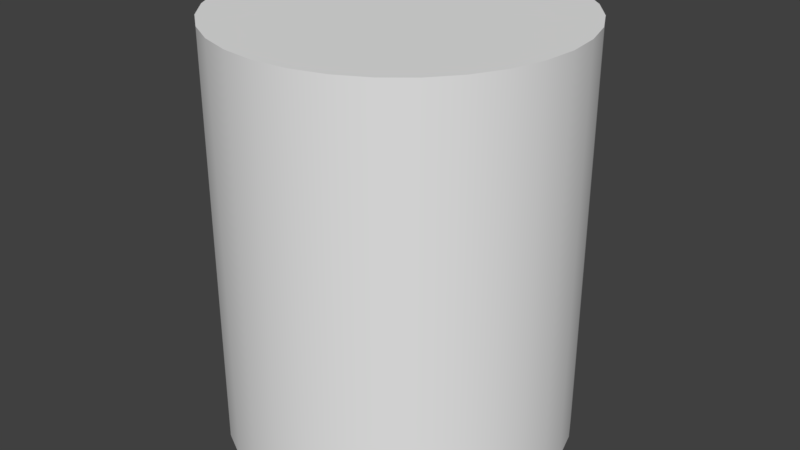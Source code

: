 # Source: RevolvingJoint.blend  (saved by Blender 2.79.0; exported with 4.5.12 LTS)
import bpy
from mathutils import Matrix  # noqa: F401  (used for matrix-valued properties, if any)

bpy.ops.wm.read_factory_settings(use_empty=True)
scene = bpy.context.scene
scene.name = 'Scene'

# ---- collections
col_collection_1 = bpy.data.collections.new('Collection 1'); scene.collection.children.link(col_collection_1)

# ---- materials (node trees are filled in below, after node groups)
mat_mat_joint = bpy.data.materials.new('mat_joint')
mat_mat_joint.alpha_threshold = 0.0
mat_mat_joint.use_transparent_shadow = False
mat_mat_joint.roughness = 0.5

# ---- material node trees

# ---- world
world_world = bpy.data.worlds.new('World'); scene.world = world_world
world_world.color = (0.05088, 0.05088, 0.05088)
world_world.use_sun_shadow = False
world_world.sun_shadow_jitter_overblur = 0.0
world_world.cycles.sampling_method = 'MANUAL'

# ---- meshes
me_cylinder_006 = bpy.data.meshes.new('Cylinder.006')
me_cylinder_006.from_pydata([(8.882e-16, -0.1378, -0.1156), (8.882e-16, 0.1378, -0.1156), (0.02254, -0.1378, -0.1133), (0.02254, 0.1378, -0.1133), (0.04422, -0.1378, -0.1068), (0.04422, 0.1378, -0.1068), (0.0642, -0.1378, -0.09608), (0.0642, 0.1378, -0.09608), (0.08171, -0.1378, -0.08171), (0.08171, 0.1378, -0.08171), (0.09608, -0.1378, -0.0642), (0.09608, 0.1378, -0.0642), (0.1068, -0.1378, -0.04422), (0.1068, 0.1378, -0.04422), (0.1133, -0.1378, -0.02254), (0.1133, 0.1378, -0.02254), (0.1156, -0.1378, 5.96e-08), (0.1156, 0.1378, 0.0), (0.1133, -0.1378, 0.02254), (0.1133, 0.1378, 0.02254), (0.1068, -0.1378, 0.04422), (0.1068, 0.1378, 0.04422), (0.09608, -0.1378, 0.0642), (0.09608, 0.1378, 0.0642), (0.08171, -0.1378, 0.08171), (0.08171, 0.1378, 0.08171), (0.0642, -0.1378, 0.09608), (0.0642, 0.1378, 0.09608), (0.04422, -0.1378, 0.1068), (0.04422, 0.1378, 0.1068), (0.02254, -0.1378, 0.1133), (0.02254, 0.1378, 0.1133), (-3.765e-08, -0.1378, 0.1156), (-3.765e-08, 0.1378, 0.1156), (-0.02254, -0.1378, 0.1133), (-0.02254, 0.1378, 0.1133), (-0.04422, -0.1378, 0.1068), (-0.04422, 0.1378, 0.1068), (-0.0642, -0.1378, 0.09608), (-0.0642, 0.1378, 0.09608), (-0.08171, -0.1378, 0.08171), (-0.08171, 0.1378, 0.08171), (-0.09608, -0.1378, 0.0642), (-0.09608, 0.1378, 0.0642), (-0.1068, -0.1378, 0.04422), (-0.1068, 0.1378, 0.04422), (-0.1133, -0.1378, 0.02254), (-0.1133, 0.1378, 0.02254), (-0.1156, -0.1378, -4.47e-08), (-0.1156, 0.1378, -1.043e-07), (-0.1133, -0.1378, -0.02254), (-0.1133, 0.1378, -0.02254), (-0.1068, -0.1378, -0.04422), (-0.1068, 0.1378, -0.04422), (-0.09608, -0.1378, -0.0642), (-0.09608, 0.1378, -0.0642), (-0.08171, -0.1378, -0.08171), (-0.08171, 0.1378, -0.08171), (-0.0642, -0.1378, -0.09608), (-0.0642, 0.1378, -0.09608), (-0.04422, -0.1378, -0.1068), (-0.04422, 0.1378, -0.1068), (-0.02254, -0.1378, -0.1133), (-0.02254, 0.1378, -0.1133), (8.882e-16, -0.1378, -0.1156), (0.02254, -0.1378, -0.1133), (0.02254, 0.1378, -0.1133), (8.882e-16, 0.1378, -0.1156), (0.04422, -0.1378, -0.1068), (0.04422, 0.1378, -0.1068), (0.0642, -0.1378, -0.09608), (0.0642, 0.1378, -0.09608), (0.08171, -0.1378, -0.08171), (0.08171, 0.1378, -0.08171), (0.09608, -0.1378, -0.0642), (0.09608, 0.1378, -0.0642), (0.1068, -0.1378, -0.04422), (0.1068, 0.1378, -0.04422), (0.1133, -0.1378, -0.02254), (0.1133, 0.1378, -0.02254), (0.1156, -0.1378, 5.96e-08), (0.1156, 0.1378, 0.0), (0.1133, -0.1378, 0.02254), (0.1133, 0.1378, 0.02254), (0.1068, -0.1378, 0.04422), (0.1068, 0.1378, 0.04422), (0.09608, -0.1378, 0.0642), (0.09608, 0.1378, 0.0642), (0.08171, -0.1378, 0.08171), (0.08171, 0.1378, 0.08171), (0.0642, -0.1378, 0.09608), (0.0642, 0.1378, 0.09608), (0.04422, -0.1378, 0.1068), (0.04422, 0.1378, 0.1068), (0.02254, -0.1378, 0.1133), (0.02254, 0.1378, 0.1133), (-3.765e-08, -0.1378, 0.1156), (-3.765e-08, 0.1378, 0.1156), (-0.02254, -0.1378, 0.1133), (-0.02254, 0.1378, 0.1133), (-0.04422, -0.1378, 0.1068), (-0.04422, 0.1378, 0.1068), (-0.0642, -0.1378, 0.09608), (-0.0642, 0.1378, 0.09608), (-0.08171, -0.1378, 0.08171), (-0.08171, 0.1378, 0.08171), (-0.09608, -0.1378, 0.0642), (-0.09608, 0.1378, 0.0642), (-0.1068, -0.1378, 0.04422), (-0.1068, 0.1378, 0.04422), (-0.1133, -0.1378, 0.02254), (-0.1133, 0.1378, 0.02254), (-0.1156, -0.1378, -4.47e-08), (-0.1156, 0.1378, -1.043e-07), (-0.1133, -0.1378, -0.02254), (-0.1133, 0.1378, -0.02254), (-0.1068, -0.1378, -0.04422), (-0.1068, 0.1378, -0.04422), (-0.09608, -0.1378, -0.0642), (-0.09608, 0.1378, -0.0642), (-0.08171, -0.1378, -0.08171), (-0.08171, 0.1378, -0.08171), (-0.0642, -0.1378, -0.09608), (-0.0642, 0.1378, -0.09608), (-0.04422, -0.1378, -0.1068), (-0.04422, 0.1378, -0.1068), (-0.02254, -0.1378, -0.1133), (-0.02254, 0.1378, -0.1133)], [], [(64, 67, 66, 65), (65, 66, 69, 68), (68, 69, 71, 70), (70, 71, 73, 72), (72, 73, 75, 74), (74, 75, 77, 76), (76, 77, 79, 78), (78, 79, 81, 80), (80, 81, 83, 82), (82, 83, 85, 84), (84, 85, 87, 86), (86, 87, 89, 88), (88, 89, 91, 90), (90, 91, 93, 92), (92, 93, 95, 94), (94, 95, 97, 96), (96, 97, 99, 98), (98, 99, 101, 100), (100, 101, 103, 102), (102, 103, 105, 104), (104, 105, 107, 106), (106, 107, 109, 108), (108, 109, 111, 110), (110, 111, 113, 112), (112, 113, 115, 114), (114, 115, 117, 116), (116, 117, 119, 118), (118, 119, 121, 120), (120, 121, 123, 122), (122, 123, 125, 124), (3, 1, 127, 61, 59, 57, 55, 53, 51, 49, 47, 45, 43, 41, 39, 37, 35, 33, 31, 29, 27, 25, 23, 21, 19, 17, 15, 13, 11, 9, 7, 5), (124, 125, 63, 126), (126, 63, 67, 64), (0, 2, 4, 6, 8, 10, 12, 14, 16, 18, 20, 22, 24, 26, 28, 30, 32, 34, 36, 38, 40, 42, 44, 46, 48, 50, 52, 54, 56, 58, 60, 62)])
me_cylinder_006.polygons.foreach_set('use_smooth', [True] * 34)
me_cylinder_006.materials.append(mat_mat_joint)
me_cylinder_006.use_remesh_preserve_volume = False
me_cylinder_006.use_remesh_preserve_attributes = False
me_cylinder_006.use_mirror_vertex_groups = False
me_cylinder_006.update()
me_cylinder_006.normals_split_custom_set([tuple(v) for v in zip(*[iter([8.15e-07, -2.094e-07, -1.0, 8.15e-07, -2.094e-07, -1.0, 0.1951, -1.92e-07, -0.9808, 0.1951, -1.92e-07, -0.9808, 0.1951, -1.92e-07, -0.9808, 0.1951, -1.92e-07, -0.9808, 0.3827, -1.888e-07, -0.9239, 0.3827, -1.888e-07, -0.9239, 0.3827, -1.888e-07, -0.9239, 0.3827, -1.888e-07, -0.9239, 0.5556, -1.764e-07, -0.8315, 0.5556, -1.764e-07, -0.8315, 0.5556, -1.764e-07, -0.8315, 0.5556, -1.764e-07, -0.8315, 0.7071, -1.523e-07, -0.7071, 0.7071, -1.523e-07, -0.7071, 0.7071, -1.523e-07, -0.7071, 0.7071, -1.523e-07, -0.7071, 0.8315, -1.111e-07, -0.5556, 0.8315, -1.111e-07, -0.5556, 0.8315, -1.111e-07, -0.5556, 0.8315, -1.111e-07, -0.5556, 0.9239, -8.139e-08, -0.3827, 0.9239, -8.139e-08, -0.3827, 0.9239, -8.139e-08, -0.3827, 0.9239, -8.139e-08, -0.3827, 0.9808, -4.863e-08, -0.1951, 0.9808, -4.863e-08, -0.1951, 0.9808, -4.863e-08, -0.1951, 0.9808, -4.863e-08, -0.1951, 1.0, 5.943e-10, -1.287e-07, 1.0, 5.943e-10, -1.239e-07, 1.0, 5.943e-10, -1.239e-07, 1.0, 5.943e-10, -1.287e-07, 0.9808, 2.405e-08, 0.1951, 0.9808, 2.405e-08, 0.1951, 0.9808, 2.405e-08, 0.1951, 0.9808, 2.405e-08, 0.1951, 0.9239, 5.76e-08, 0.3827, 0.9239, 5.76e-08, 0.3827, 0.9239, 5.76e-08, 0.3827, 0.9239, 5.76e-08, 0.3827, 0.8315, 1.05e-07, 0.5556, 0.8315, 1.05e-07, 0.5556, 0.8315, 1.05e-07, 0.5556, 0.8315, 1.05e-07, 0.5556, 0.7071, 1.455e-07, 0.7071, 0.7071, 1.455e-07, 0.7071, 0.7071, 1.455e-07, 0.7071, 0.7071, 1.455e-07, 0.7071, 0.5556, 1.826e-07, 0.8315, 0.5556, 1.826e-07, 0.8315, 0.5556, 1.826e-07, 0.8315, 0.5556, 1.826e-07, 0.8315, 0.3827, 2.009e-07, 0.9239, 0.3827, 2.009e-07, 0.9239, 0.3827, 2.009e-07, 0.9239, 0.3827, 2.009e-07, 0.9239, 0.1951, 2.189e-07, 0.9808, 0.1951, 2.189e-07, 0.9808, 0.1951, 2.189e-07, 0.9808, 0.1951, 2.189e-07, 0.9808, -1.763e-07, 2.164e-07, 1.0, -1.573e-07, 2.164e-07, 1.0, -1.573e-07, 2.164e-07, 1.0, -1.763e-07, 2.164e-07, 1.0, -0.1951, 1.994e-07, 0.9808, -0.1951, 1.994e-07, 0.9808, -0.1951, 1.994e-07, 0.9808, -0.1951, 1.994e-07, 0.9808, -0.3827, 2.057e-07, 0.9239, -0.3827, 2.057e-07, 0.9239, -0.3827, 2.057e-07, 0.9239, -0.3827, 2.057e-07, 0.9239, -0.5556, 1.903e-07, 0.8315, -0.5556, 1.903e-07, 0.8315, -0.5556, 1.903e-07, 0.8315, -0.5556, 1.903e-07, 0.8315, -0.7071, 1.516e-07, 0.7071, -0.7071, 1.516e-07, 0.7071, -0.7071, 1.516e-07, 0.7071, -0.7071, 1.516e-07, 0.7071, -0.8315, 1.125e-07, 0.5556, -0.8315, 1.125e-07, 0.5556, -0.8315, 1.125e-07, 0.5556, -0.8315, 1.125e-07, 0.5556, -0.9239, 8.139e-08, 0.3827, -0.9239, 8.139e-08, 0.3827, -0.9239, 8.139e-08, 0.3827, -0.9239, 8.139e-08, 0.3827, -0.9808, 4.863e-08, 0.1951, -0.9808, 4.863e-08, 0.1951, -0.9808, 4.863e-08, 0.1951, -0.9808, 4.863e-08, 0.1951, -1.0, -5.944e-10, -8.579e-07, -1.0, -5.944e-10, -8.245e-07, -1.0, -5.944e-10, -8.245e-07, -1.0, -5.944e-10, -8.579e-07, -0.9808, -2.405e-08, -0.1951, -0.9808, -2.405e-08, -0.1951, -0.9808, -2.405e-08, -0.1951, -0.9808, -2.405e-08, -0.1951, -0.9239, -5.76e-08, -0.3827, -0.9239, -5.76e-08, -0.3827, -0.9239, -5.76e-08, -0.3827, -0.9239, -5.76e-08, -0.3827, -0.8315, -1.05e-07, -0.5556, -0.8315, -1.05e-07, -0.5556, -0.8315, -1.05e-07, -0.5556, -0.8315, -1.05e-07, -0.5556, -0.7071, -1.371e-07, -0.7071, -0.7071, -1.371e-07, -0.7071, -0.7071, -1.371e-07, -0.7071, -0.7071, -1.371e-07, -0.7071, -0.5556, -1.633e-07, -0.8315, -0.5556, -1.633e-07, -0.8315, -0.5556, -1.633e-07, -0.8315, -0.5556, -1.633e-07, -0.8315, -0.3827, -1.957e-07, -0.9239, -0.3827, -1.957e-07, -0.9239, -6.332e-09, 1.0, -1.676e-07, -6.332e-09, 1.0, -1.676e-07, -6.332e-09, 1.0, -1.676e-07, -6.332e-09, 1.0, -1.676e-07, -6.332e-09, 1.0, -1.676e-07, -6.332e-09, 1.0, -1.676e-07, -6.332e-09, 1.0, -1.676e-07, -6.332e-09, 1.0, -1.676e-07, -6.332e-09, 1.0, -1.676e-07, -6.332e-09, 1.0, -1.676e-07, -6.332e-09, 1.0, -1.676e-07, -6.332e-09, 1.0, -1.676e-07, -6.332e-09, 1.0, -1.676e-07, -6.332e-09, 1.0, -1.676e-07, -6.332e-09, 1.0, -1.676e-07, -6.332e-09, 1.0, -1.676e-07, -6.332e-09, 1.0, -1.676e-07, -6.332e-09, 1.0, -1.676e-07, -6.332e-09, 1.0, -1.676e-07, -6.332e-09, 1.0, -1.676e-07, -6.332e-09, 1.0, -1.676e-07, -6.332e-09, 1.0, -1.676e-07, -6.332e-09, 1.0, -1.676e-07, -6.332e-09, 1.0, -1.676e-07, -6.332e-09, 1.0, -1.676e-07, -6.332e-09, 1.0, -1.676e-07, -6.332e-09, 1.0, -1.676e-07, -6.332e-09, 1.0, -1.676e-07, -6.332e-09, 1.0, -1.676e-07, -6.332e-09, 1.0, -1.676e-07, -6.332e-09, 1.0, -1.676e-07, -6.332e-09, 1.0, -1.676e-07, -0.3827, -1.957e-07, -0.9239, -0.3827, -1.957e-07, -0.9239, -0.1951, -2.244e-07, -0.9808, -0.1951, -2.244e-07, -0.9808, -0.1951, -2.244e-07, -0.9808, -0.1951, -2.244e-07, -0.9808, 8.15e-07, -2.094e-07, -1.0, 8.15e-07, -2.094e-07, -1.0, -6.659e-14, -1.0, 1.676e-07, -6.659e-14, -1.0, 1.676e-07, -6.659e-14, -1.0, 1.676e-07, -6.659e-14, -1.0, 1.676e-07, -6.659e-14, -1.0, 1.676e-07, -6.659e-14, -1.0, 1.676e-07, -6.659e-14, -1.0, 1.676e-07, -6.659e-14, -1.0, 1.676e-07, -6.659e-14, -1.0, 1.676e-07, -6.659e-14, -1.0, 1.676e-07, -6.659e-14, -1.0, 1.676e-07, -6.659e-14, -1.0, 1.676e-07, -6.659e-14, -1.0, 1.676e-07, -6.659e-14, -1.0, 1.676e-07, -6.659e-14, -1.0, 1.676e-07, -6.659e-14, -1.0, 1.676e-07, -6.659e-14, -1.0, 1.676e-07, -6.659e-14, -1.0, 1.676e-07, -6.659e-14, -1.0, 1.676e-07, -6.659e-14, -1.0, 1.676e-07, -6.659e-14, -1.0, 1.676e-07, -6.659e-14, -1.0, 1.676e-07, -6.659e-14, -1.0, 1.676e-07, -6.659e-14, -1.0, 1.676e-07, -6.659e-14, -1.0, 1.676e-07, -6.659e-14, -1.0, 1.676e-07, -6.659e-14, -1.0, 1.676e-07, -6.659e-14, -1.0, 1.676e-07, -6.659e-14, -1.0, 1.676e-07, -6.659e-14, -1.0, 1.676e-07, -6.659e-14, -1.0, 1.676e-07, -6.659e-14, -1.0, 1.676e-07])] * 3)])

# ---- objects
ob_revolutejoint = bpy.data.objects.new('RevoluteJoint', me_cylinder_006)

# ---- transforms, parenting, visibility, modifiers, constraints
ob_revolutejoint.location = (0.0, 0.0, 0.0)
ob_revolutejoint.rotation_euler = (1.571, -0.0, 0.0)
ob_revolutejoint.color = (0.8, 0.8, 0.8, 1.0)
ob_revolutejoint.lineart.crease_threshold = 0.0

# ---- collection membership
col_collection_1.objects.link(ob_revolutejoint)

# ---- scene / render settings (as saved in the file)
scene.frame_start = 1; scene.frame_end = 250; scene.frame_set(2)
scene.render.engine = 'BLENDER_EEVEE_NEXT'
scene.render.resolution_percentage = 50
scene.render.dither_intensity = 0.0
scene.cycles.use_denoising = False
scene.cycles.samples = 128
scene.cycles.sampling_pattern = 'TABULATED_SOBOL'
scene.cycles.use_adaptive_sampling = False
scene.cycles.use_light_tree = False
scene.cycles.blur_glossy = 0.0
scene.cycles.sample_clamp_indirect = 0.0
scene.view_settings.view_transform = 'Standard'
bpy.context.view_layer.update()

# ---- added for rendering (the .blend has no active camera and no usable light): camera, sun
cam_auto = bpy.data.cameras.new('AutoCamera')
cam_auto.lens = 50.0
cam_auto.sensor_width = 36.0
cam_auto.clip_end = 1000.0
ob_auto_camera = bpy.data.objects.new('AutoCamera', cam_auto)
scene.collection.objects.link(ob_auto_camera)
ob_auto_camera.location = (0.395536, -0.474643, 0.316429)
ob_auto_camera.rotation_euler = (1.09748, -7.21219e-08, 0.694738)
scene.camera = ob_auto_camera
light_auto_sun = bpy.data.lights.new('AutoSun', 'SUN')
light_auto_sun.energy = 3.0
light_auto_sun.angle = 0.0523599
ob_auto_sun = bpy.data.objects.new('AutoSun', light_auto_sun)
scene.collection.objects.link(ob_auto_sun)
ob_auto_sun.rotation_euler = (0.872665, 0.174533, 0.523599)
bpy.context.view_layer.update()
